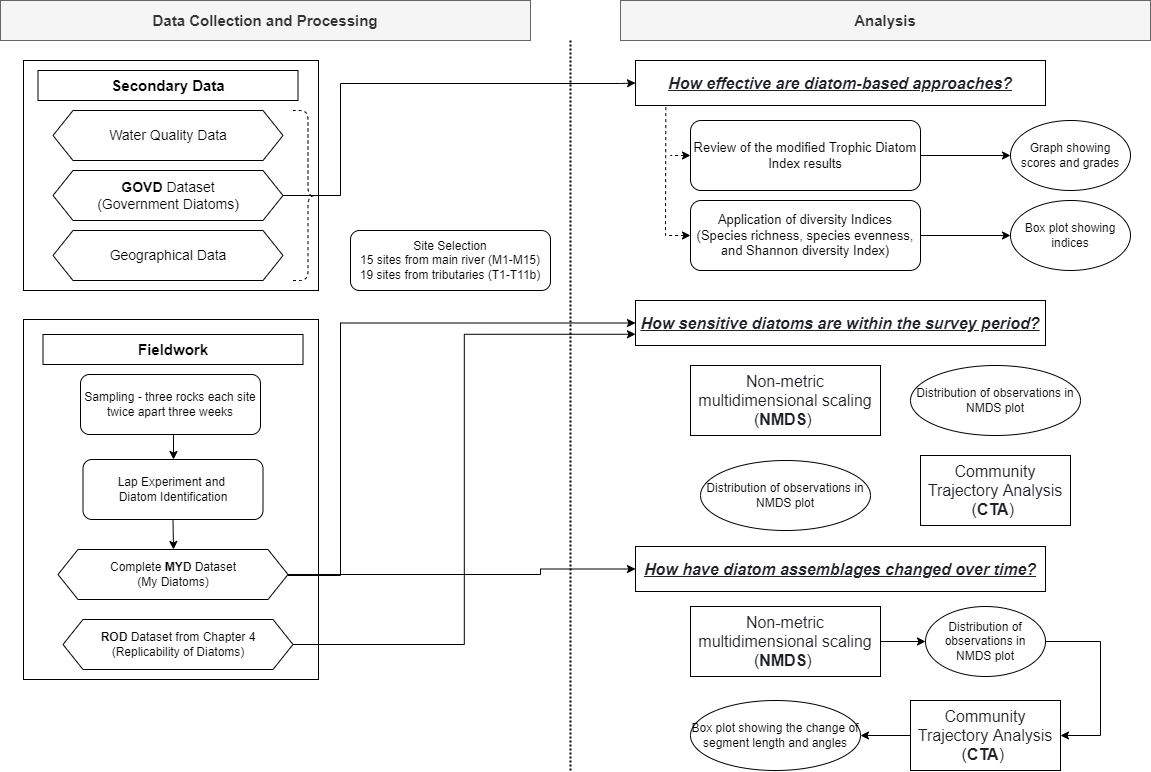

The diagram above was exported from draw.io. Its source (the exported page's mxGraphModel, read from the mxfile embedded in the PNG):
<mxGraphModel dx="925" dy="536" grid="1" gridSize="10" guides="1" tooltips="1" connect="1" arrows="1" fold="1" page="1" pageScale="1" pageWidth="1169" pageHeight="827" math="0" shadow="0">
  <root>
    <mxCell id="0" />
    <mxCell id="1" parent="0" />
    <mxCell id="YW5dQ0SZolDRRyN0-BrN-1" value="" style="rounded=0;whiteSpace=wrap;html=1;" parent="1" vertex="1">
      <mxGeometry x="33" y="100" width="295" height="230" as="geometry" />
    </mxCell>
    <mxCell id="YW5dQ0SZolDRRyN0-BrN-2" value="" style="rounded=0;whiteSpace=wrap;html=1;" parent="1" vertex="1">
      <mxGeometry x="33" y="359" width="295" height="360" as="geometry" />
    </mxCell>
    <mxCell id="YW5dQ0SZolDRRyN0-BrN-3" value="&lt;font style=&quot;font-size: 15px&quot;&gt;Secondary Data&lt;/font&gt;" style="rounded=0;whiteSpace=wrap;html=1;fontStyle=1" parent="1" vertex="1">
      <mxGeometry x="47.5" y="110" width="260" height="30" as="geometry" />
    </mxCell>
    <mxCell id="YW5dQ0SZolDRRyN0-BrN-4" value="&lt;font style=&quot;font-size: 14px&quot;&gt;Water Quality Data&lt;/font&gt;" style="shape=hexagon;perimeter=hexagonPerimeter2;whiteSpace=wrap;html=1;fixedSize=1;" parent="1" vertex="1">
      <mxGeometry x="62.5" y="150" width="230" height="50" as="geometry" />
    </mxCell>
    <mxCell id="YW5dQ0SZolDRRyN0-BrN-36" style="edgeStyle=orthogonalEdgeStyle;rounded=0;orthogonalLoop=1;jettySize=auto;html=1;exitX=1;exitY=0.5;exitDx=0;exitDy=0;entryX=0;entryY=0.5;entryDx=0;entryDy=0;" parent="1" source="YW5dQ0SZolDRRyN0-BrN-5" target="YW5dQ0SZolDRRyN0-BrN-22" edge="1">
      <mxGeometry relative="1" as="geometry">
        <Array as="points">
          <mxPoint x="350" y="235" />
          <mxPoint x="350" y="123" />
          <mxPoint x="630" y="123" />
        </Array>
        <mxPoint x="630" y="120" as="targetPoint" />
      </mxGeometry>
    </mxCell>
    <mxCell id="YW5dQ0SZolDRRyN0-BrN-5" value="&lt;font style=&quot;font-size: 14px&quot;&gt;&lt;b&gt;GOVD&lt;/b&gt; Dataset&lt;br&gt;(Government Diatoms)&lt;br&gt;&lt;/font&gt;" style="shape=hexagon;perimeter=hexagonPerimeter2;whiteSpace=wrap;html=1;fixedSize=1;" parent="1" vertex="1">
      <mxGeometry x="62.5" y="210" width="230" height="50" as="geometry" />
    </mxCell>
    <mxCell id="YW5dQ0SZolDRRyN0-BrN-6" value="&lt;font style=&quot;font-size: 14px&quot;&gt;Geographical Data&lt;/font&gt;" style="shape=hexagon;perimeter=hexagonPerimeter2;whiteSpace=wrap;html=1;fixedSize=1;" parent="1" vertex="1">
      <mxGeometry x="62.5" y="270" width="230" height="50" as="geometry" />
    </mxCell>
    <mxCell id="YW5dQ0SZolDRRyN0-BrN-9" value="&lt;font style=&quot;font-size: 15px&quot;&gt;&lt;b&gt;Fieldwork&lt;/b&gt;&lt;/font&gt;" style="rounded=0;whiteSpace=wrap;html=1;" parent="1" vertex="1">
      <mxGeometry x="52.5" y="374" width="260" height="30" as="geometry" />
    </mxCell>
    <mxCell id="YW5dQ0SZolDRRyN0-BrN-12" style="edgeStyle=orthogonalEdgeStyle;rounded=0;orthogonalLoop=1;jettySize=auto;html=1;exitX=0.5;exitY=1;exitDx=0;exitDy=0;" parent="1" source="YW5dQ0SZolDRRyN0-BrN-13" edge="1">
      <mxGeometry relative="1" as="geometry">
        <mxPoint x="183" y="499" as="targetPoint" />
      </mxGeometry>
    </mxCell>
    <mxCell id="YW5dQ0SZolDRRyN0-BrN-13" value="Sampling - three rocks each site twice apart three weeks" style="rounded=1;whiteSpace=wrap;html=1;" parent="1" vertex="1">
      <mxGeometry x="90" y="414" width="180" height="60" as="geometry" />
    </mxCell>
    <mxCell id="YW5dQ0SZolDRRyN0-BrN-14" style="edgeStyle=orthogonalEdgeStyle;rounded=0;orthogonalLoop=1;jettySize=auto;html=1;exitX=0.5;exitY=1;exitDx=0;exitDy=0;" parent="1" source="YW5dQ0SZolDRRyN0-BrN-15" edge="1">
      <mxGeometry relative="1" as="geometry">
        <mxPoint x="183" y="589" as="targetPoint" />
      </mxGeometry>
    </mxCell>
    <mxCell id="YW5dQ0SZolDRRyN0-BrN-15" value="Lap Experiment and &lt;br&gt;Diatom Identification" style="rounded=1;whiteSpace=wrap;html=1;" parent="1" vertex="1">
      <mxGeometry x="92.5" y="499" width="180" height="60" as="geometry" />
    </mxCell>
    <mxCell id="YW5dQ0SZolDRRyN0-BrN-20" value="&lt;font style=&quot;font-size: 15px&quot;&gt;&lt;b&gt;Analysis&lt;/b&gt;&lt;/font&gt;" style="rounded=0;whiteSpace=wrap;html=1;fillColor=#f5f5f5;strokeColor=#666666;fontColor=#333333;" parent="1" vertex="1">
      <mxGeometry x="630" y="40" width="530" height="40" as="geometry" />
    </mxCell>
    <mxCell id="t8CPpWoDhwnRqP1UK68Y-19" style="edgeStyle=orthogonalEdgeStyle;rounded=0;orthogonalLoop=1;jettySize=auto;html=1;exitX=1;exitY=0.5;exitDx=0;exitDy=0;entryX=0;entryY=0.5;entryDx=0;entryDy=0;startArrow=none;startFill=0;endArrow=classic;endFill=1;" parent="1" source="YW5dQ0SZolDRRyN0-BrN-21" target="t8CPpWoDhwnRqP1UK68Y-17" edge="1">
      <mxGeometry relative="1" as="geometry" />
    </mxCell>
    <mxCell id="YW5dQ0SZolDRRyN0-BrN-21" value="&lt;span style=&quot;color: rgb(32 , 33 , 36) ; font-family: &amp;#34;apple sd gothic neo&amp;#34; , &amp;#34;arial&amp;#34; , sans-serif ; font-size: 16px ; text-align: left ; background-color: rgb(255 , 255 , 255)&quot;&gt;Non-metric multidimensional scaling (&lt;/span&gt;&lt;b style=&quot;color: rgb(32 , 33 , 36) ; font-family: &amp;#34;apple sd gothic neo&amp;#34; , &amp;#34;arial&amp;#34; , sans-serif ; font-size: 16px ; text-align: left ; background-color: rgb(255 , 255 , 255)&quot;&gt;NMDS&lt;/b&gt;&lt;span style=&quot;color: rgb(32 , 33 , 36) ; font-family: &amp;#34;apple sd gothic neo&amp;#34; , &amp;#34;arial&amp;#34; , sans-serif ; font-size: 16px ; text-align: left ; background-color: rgb(255 , 255 , 255)&quot;&gt;)&amp;nbsp;&lt;/span&gt;" style="rounded=0;whiteSpace=wrap;html=1;" parent="1" vertex="1">
      <mxGeometry x="700" y="646" width="190" height="70" as="geometry" />
    </mxCell>
    <mxCell id="YW5dQ0SZolDRRyN0-BrN-22" value="&lt;div&gt;&lt;font color=&quot;#202124&quot; face=&quot;apple sd gothic neo, arial, sans-serif&quot;&gt;&lt;span style=&quot;font-size: 16px ; background-color: rgb(255 , 255 , 255)&quot;&gt;How effective are diatom-based approaches?&lt;/span&gt;&lt;/font&gt;&lt;/div&gt;" style="rounded=0;whiteSpace=wrap;html=1;align=center;fontStyle=7" parent="1" vertex="1">
      <mxGeometry x="645" y="100" width="410" height="45" as="geometry" />
    </mxCell>
    <mxCell id="YW5dQ0SZolDRRyN0-BrN-24" value="&lt;font style=&quot;font-size: 15px&quot;&gt;&lt;span&gt;Data Collection and Processing&lt;/span&gt;&lt;/font&gt;" style="rounded=0;whiteSpace=wrap;html=1;fillColor=#f5f5f5;strokeColor=#666666;fontColor=#333333;fontStyle=1" parent="1" vertex="1">
      <mxGeometry x="10" y="40" width="530" height="40" as="geometry" />
    </mxCell>
    <mxCell id="YW5dQ0SZolDRRyN0-BrN-33" value="" style="shape=curlyBracket;whiteSpace=wrap;html=1;rounded=1;rotation=-180;dashed=1;shadow=0;sketch=0;" parent="1" vertex="1">
      <mxGeometry x="302.5" y="150" width="30" height="170" as="geometry" />
    </mxCell>
    <mxCell id="YW5dQ0SZolDRRyN0-BrN-47" value="&lt;span style=&quot;color: rgb(32, 33, 36); font-family: &amp;quot;apple sd gothic neo&amp;quot;, arial, sans-serif; font-size: 16px; background-color: rgb(255, 255, 255);&quot;&gt;Non-metric multidimensional scaling (&lt;/span&gt;&lt;b style=&quot;color: rgb(32, 33, 36); font-family: &amp;quot;apple sd gothic neo&amp;quot;, arial, sans-serif; font-size: 16px; background-color: rgb(255, 255, 255);&quot;&gt;NMDS&lt;/b&gt;&lt;span style=&quot;color: rgb(32, 33, 36); font-family: &amp;quot;apple sd gothic neo&amp;quot;, arial, sans-serif; font-size: 16px; background-color: rgb(255, 255, 255);&quot;&gt;)&amp;nbsp;&lt;/span&gt;" style="rounded=0;whiteSpace=wrap;html=1;align=center;" parent="1" vertex="1">
      <mxGeometry x="700" y="405" width="190" height="70" as="geometry" />
    </mxCell>
    <mxCell id="t8CPpWoDhwnRqP1UK68Y-20" style="edgeStyle=orthogonalEdgeStyle;rounded=0;orthogonalLoop=1;jettySize=auto;html=1;exitX=1;exitY=0.5;exitDx=0;exitDy=0;entryX=1;entryY=0.5;entryDx=0;entryDy=0;startArrow=classic;startFill=1;endArrow=none;endFill=0;" parent="1" source="YW5dQ0SZolDRRyN0-BrN-53" target="t8CPpWoDhwnRqP1UK68Y-17" edge="1">
      <mxGeometry relative="1" as="geometry">
        <Array as="points">
          <mxPoint x="1110" y="775" />
          <mxPoint x="1110" y="681" />
        </Array>
      </mxGeometry>
    </mxCell>
    <mxCell id="t8CPpWoDhwnRqP1UK68Y-27" style="edgeStyle=orthogonalEdgeStyle;rounded=0;orthogonalLoop=1;jettySize=auto;html=1;exitX=0;exitY=0.5;exitDx=0;exitDy=0;entryX=1;entryY=0.5;entryDx=0;entryDy=0;startArrow=none;startFill=0;endArrow=classic;endFill=1;" parent="1" source="YW5dQ0SZolDRRyN0-BrN-53" target="t8CPpWoDhwnRqP1UK68Y-25" edge="1">
      <mxGeometry relative="1" as="geometry" />
    </mxCell>
    <mxCell id="YW5dQ0SZolDRRyN0-BrN-53" value="&lt;span style=&quot;color: rgb(32 , 33 , 36) ; font-family: &amp;#34;apple sd gothic neo&amp;#34; , &amp;#34;arial&amp;#34; , sans-serif ; font-size: 16px ; text-align: left ; background-color: rgb(255 , 255 , 255)&quot;&gt;Community Trajectory Analysis (&lt;/span&gt;&lt;b style=&quot;color: rgb(32 , 33 , 36) ; font-family: &amp;#34;apple sd gothic neo&amp;#34; , &amp;#34;arial&amp;#34; , sans-serif ; font-size: 16px ; text-align: left ; background-color: rgb(255 , 255 , 255)&quot;&gt;CTA&lt;/b&gt;&lt;span style=&quot;color: rgb(32 , 33 , 36) ; font-family: &amp;#34;apple sd gothic neo&amp;#34; , &amp;#34;arial&amp;#34; , sans-serif ; font-size: 16px ; text-align: left ; background-color: rgb(255 , 255 , 255)&quot;&gt;)&amp;nbsp;&lt;/span&gt;" style="rounded=0;whiteSpace=wrap;html=1;" parent="1" vertex="1">
      <mxGeometry x="920" y="740" width="150" height="70" as="geometry" />
    </mxCell>
    <mxCell id="t8CPpWoDhwnRqP1UK68Y-28" style="edgeStyle=orthogonalEdgeStyle;rounded=0;orthogonalLoop=1;jettySize=auto;html=1;exitX=1;exitY=0.5;exitDx=0;exitDy=0;entryX=0;entryY=0.5;entryDx=0;entryDy=0;startArrow=none;startFill=0;endArrow=classic;endFill=1;" parent="1" source="YW5dQ0SZolDRRyN0-BrN-68" target="t8CPpWoDhwnRqP1UK68Y-15" edge="1">
      <mxGeometry relative="1" as="geometry" />
    </mxCell>
    <mxCell id="YW5dQ0SZolDRRyN0-BrN-68" value="&lt;font style=&quot;font-size: 13px&quot;&gt;Review of the modified Trophic Diatom Index results&lt;/font&gt;" style="rounded=1;whiteSpace=wrap;html=1;shadow=0;sketch=0;align=center;" parent="1" vertex="1">
      <mxGeometry x="700" y="160" width="230" height="70" as="geometry" />
    </mxCell>
    <mxCell id="t8CPpWoDhwnRqP1UK68Y-29" style="edgeStyle=orthogonalEdgeStyle;rounded=0;orthogonalLoop=1;jettySize=auto;html=1;exitX=1;exitY=0.5;exitDx=0;exitDy=0;entryX=0;entryY=0.5;entryDx=0;entryDy=0;startArrow=none;startFill=0;endArrow=classic;endFill=1;" parent="1" source="YW5dQ0SZolDRRyN0-BrN-69" target="t8CPpWoDhwnRqP1UK68Y-16" edge="1">
      <mxGeometry relative="1" as="geometry" />
    </mxCell>
    <mxCell id="YW5dQ0SZolDRRyN0-BrN-69" value="&lt;font style=&quot;font-size: 13px&quot;&gt;Application of diversity Indices&lt;br&gt;(Species richness, species evenness, and Shannon diversity Index)&lt;/font&gt;" style="rounded=1;whiteSpace=wrap;html=1;shadow=0;sketch=0;align=center;" parent="1" vertex="1">
      <mxGeometry x="700" y="240" width="230" height="70" as="geometry" />
    </mxCell>
    <mxCell id="YW5dQ0SZolDRRyN0-BrN-71" value="" style="endArrow=none;html=1;dashed=1;entryX=0.074;entryY=1.005;entryDx=0;entryDy=0;entryPerimeter=0;exitX=0;exitY=0.5;exitDx=0;exitDy=0;rounded=0;startArrow=classic;startFill=1;" parent="1" source="YW5dQ0SZolDRRyN0-BrN-69" target="YW5dQ0SZolDRRyN0-BrN-22" edge="1">
      <mxGeometry width="50" height="50" relative="1" as="geometry">
        <mxPoint x="624" y="530" as="sourcePoint" />
        <mxPoint x="480" y="350" as="targetPoint" />
        <Array as="points">
          <mxPoint x="675" y="275" />
        </Array>
      </mxGeometry>
    </mxCell>
    <mxCell id="YW5dQ0SZolDRRyN0-BrN-78" value="" style="endArrow=none;html=1;dashed=1;exitX=0;exitY=0.5;exitDx=0;exitDy=0;rounded=0;endFill=0;startArrow=classic;startFill=1;" parent="1" source="YW5dQ0SZolDRRyN0-BrN-68" edge="1">
      <mxGeometry width="50" height="50" relative="1" as="geometry">
        <mxPoint x="690" y="250" as="sourcePoint" />
        <mxPoint x="680" y="195" as="targetPoint" />
        <Array as="points" />
      </mxGeometry>
    </mxCell>
    <mxCell id="t8CPpWoDhwnRqP1UK68Y-14" style="edgeStyle=orthogonalEdgeStyle;rounded=0;orthogonalLoop=1;jettySize=auto;html=1;exitX=1;exitY=0.5;exitDx=0;exitDy=0;entryX=0;entryY=0.75;entryDx=0;entryDy=0;startArrow=none;startFill=0;endArrow=classic;endFill=1;" parent="1" source="t8CPpWoDhwnRqP1UK68Y-1" target="t8CPpWoDhwnRqP1UK68Y-4" edge="1">
      <mxGeometry relative="1" as="geometry" />
    </mxCell>
    <mxCell id="t8CPpWoDhwnRqP1UK68Y-1" value="&lt;b&gt;ROD&lt;/b&gt;&amp;nbsp;Dataset from Chapter 4&lt;br&gt;(Replicability of Diatoms)" style="shape=hexagon;perimeter=hexagonPerimeter2;whiteSpace=wrap;html=1;fixedSize=1;" parent="1" vertex="1">
      <mxGeometry x="72.5" y="659" width="230" height="50" as="geometry" />
    </mxCell>
    <mxCell id="t8CPpWoDhwnRqP1UK68Y-9" style="edgeStyle=orthogonalEdgeStyle;rounded=0;orthogonalLoop=1;jettySize=auto;html=1;exitX=1;exitY=0.5;exitDx=0;exitDy=0;entryX=0;entryY=0.5;entryDx=0;entryDy=0;" parent="1" source="t8CPpWoDhwnRqP1UK68Y-2" target="t8CPpWoDhwnRqP1UK68Y-8" edge="1">
      <mxGeometry relative="1" as="geometry">
        <mxPoint x="630" y="615" as="targetPoint" />
        <Array as="points">
          <mxPoint x="550" y="614" />
          <mxPoint x="550" y="609" />
        </Array>
      </mxGeometry>
    </mxCell>
    <mxCell id="t8CPpWoDhwnRqP1UK68Y-12" style="edgeStyle=orthogonalEdgeStyle;rounded=0;orthogonalLoop=1;jettySize=auto;html=1;exitX=1;exitY=0.5;exitDx=0;exitDy=0;entryX=0;entryY=0.5;entryDx=0;entryDy=0;startArrow=none;startFill=0;endArrow=classic;endFill=1;" parent="1" source="t8CPpWoDhwnRqP1UK68Y-2" target="t8CPpWoDhwnRqP1UK68Y-4" edge="1">
      <mxGeometry relative="1" as="geometry">
        <Array as="points">
          <mxPoint x="350" y="615" />
          <mxPoint x="350" y="363" />
        </Array>
      </mxGeometry>
    </mxCell>
    <mxCell id="t8CPpWoDhwnRqP1UK68Y-2" value="&lt;span&gt;Complete&lt;/span&gt;&lt;b&gt;&amp;nbsp;MYD&lt;/b&gt;&lt;span&gt;&amp;nbsp;Dataset&lt;/span&gt;&lt;br&gt;&lt;span&gt;(My Diatoms)&lt;/span&gt;" style="shape=hexagon;perimeter=hexagonPerimeter2;whiteSpace=wrap;html=1;fixedSize=1;" parent="1" vertex="1">
      <mxGeometry x="67.5" y="589" width="230" height="50" as="geometry" />
    </mxCell>
    <mxCell id="YW5dQ0SZolDRRyN0-BrN-11" value="Site Selection&lt;br&gt;15 sites from main river (M1-M15)&lt;br&gt;19 sites from tributaries (T1-T11b)" style="rounded=1;whiteSpace=wrap;html=1;" parent="1" vertex="1">
      <mxGeometry x="360" y="270" width="200" height="60" as="geometry" />
    </mxCell>
    <mxCell id="t8CPpWoDhwnRqP1UK68Y-4" value="&lt;div&gt;&lt;font color=&quot;#202124&quot; face=&quot;apple sd gothic neo, arial, sans-serif&quot;&gt;&lt;span style=&quot;font-size: 16px ; background-color: rgb(255 , 255 , 255)&quot;&gt;How sensitive diatoms are within the survey period?&lt;/span&gt;&lt;/font&gt;&lt;/div&gt;" style="rounded=0;whiteSpace=wrap;html=1;align=center;fontStyle=7" parent="1" vertex="1">
      <mxGeometry x="645" y="340" width="410" height="45" as="geometry" />
    </mxCell>
    <mxCell id="t8CPpWoDhwnRqP1UK68Y-7" value="&lt;span style=&quot;color: rgb(32 , 33 , 36) ; font-family: &amp;#34;apple sd gothic neo&amp;#34; , &amp;#34;arial&amp;#34; , sans-serif ; font-size: 16px ; text-align: left ; background-color: rgb(255 , 255 , 255)&quot;&gt;Community Trajectory Analysis (&lt;/span&gt;&lt;b style=&quot;color: rgb(32 , 33 , 36) ; font-family: &amp;#34;apple sd gothic neo&amp;#34; , &amp;#34;arial&amp;#34; , sans-serif ; font-size: 16px ; text-align: left ; background-color: rgb(255 , 255 , 255)&quot;&gt;CTA&lt;/b&gt;&lt;span style=&quot;color: rgb(32 , 33 , 36) ; font-family: &amp;#34;apple sd gothic neo&amp;#34; , &amp;#34;arial&amp;#34; , sans-serif ; font-size: 16px ; text-align: left ; background-color: rgb(255 , 255 , 255)&quot;&gt;)&amp;nbsp;&lt;/span&gt;" style="rounded=0;whiteSpace=wrap;html=1;" parent="1" vertex="1">
      <mxGeometry x="930" y="495" width="150" height="70" as="geometry" />
    </mxCell>
    <mxCell id="t8CPpWoDhwnRqP1UK68Y-8" value="&lt;div&gt;&lt;font color=&quot;#202124&quot; face=&quot;apple sd gothic neo, arial, sans-serif&quot;&gt;&lt;span style=&quot;font-size: 16px ; background-color: rgb(255 , 255 , 255)&quot;&gt;How have diatom assemblages changed over time?&lt;/span&gt;&lt;/font&gt;&lt;/div&gt;" style="rounded=0;whiteSpace=wrap;html=1;align=center;fontStyle=7" parent="1" vertex="1">
      <mxGeometry x="645" y="586" width="410" height="45" as="geometry" />
    </mxCell>
    <mxCell id="t8CPpWoDhwnRqP1UK68Y-15" value="Graph showing scores and grades" style="ellipse;whiteSpace=wrap;html=1;" parent="1" vertex="1">
      <mxGeometry x="1020" y="160" width="120" height="70" as="geometry" />
    </mxCell>
    <mxCell id="t8CPpWoDhwnRqP1UK68Y-16" value="Box plot showing indices" style="ellipse;whiteSpace=wrap;html=1;" parent="1" vertex="1">
      <mxGeometry x="1020" y="240" width="120" height="70" as="geometry" />
    </mxCell>
    <mxCell id="t8CPpWoDhwnRqP1UK68Y-17" value="Distribution of observations in NMDS plot" style="ellipse;whiteSpace=wrap;html=1;" parent="1" vertex="1">
      <mxGeometry x="935" y="646" width="120" height="70" as="geometry" />
    </mxCell>
    <mxCell id="t8CPpWoDhwnRqP1UK68Y-23" value="Distribution of observations in NMDS plot" style="ellipse;whiteSpace=wrap;html=1;" parent="1" vertex="1">
      <mxGeometry x="920" y="405" width="170" height="70" as="geometry" />
    </mxCell>
    <mxCell id="t8CPpWoDhwnRqP1UK68Y-24" value="Distribution of observations in NMDS plot" style="ellipse;whiteSpace=wrap;html=1;" parent="1" vertex="1">
      <mxGeometry x="710" y="500" width="170" height="70" as="geometry" />
    </mxCell>
    <mxCell id="t8CPpWoDhwnRqP1UK68Y-25" value="Box plot showing the change of segment length and angles" style="ellipse;whiteSpace=wrap;html=1;" parent="1" vertex="1">
      <mxGeometry x="700" y="740" width="170" height="70" as="geometry" />
    </mxCell>
    <mxCell id="t8CPpWoDhwnRqP1UK68Y-31" value="" style="line;strokeWidth=2;direction=south;html=1;dashed=1;dashPattern=1 1;" parent="1" vertex="1">
      <mxGeometry x="575" y="80" width="10" height="730" as="geometry" />
    </mxCell>
  </root>
</mxGraphModel>